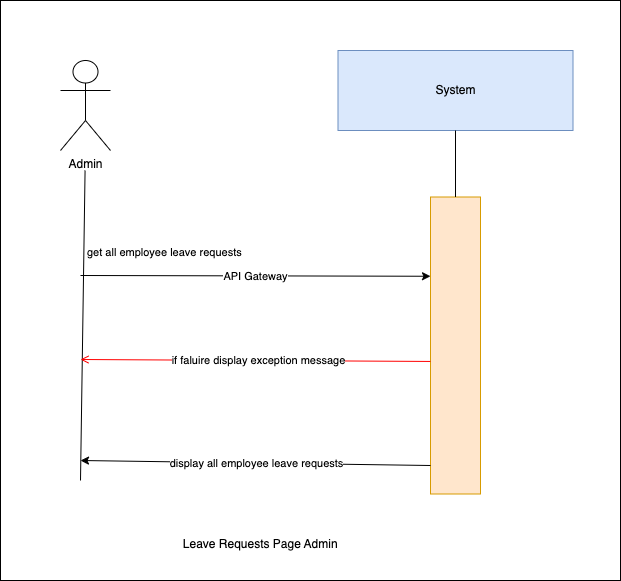

The diagram above was exported from draw.io. Its source (the exported page's mxGraphModel, read from the mxfile embedded in the PNG):
<mxGraphModel dx="1030" dy="500" grid="1" gridSize="10" guides="1" tooltips="1" connect="1" arrows="1" fold="1" page="1" pageScale="1" pageWidth="850" pageHeight="1100" background="#ffffff" math="0" shadow="0">
  <root>
    <mxCell id="0" />
    <mxCell id="1" parent="0" />
    <mxCell id="9" value="" style="whiteSpace=wrap;html=1;" vertex="1" parent="1">
      <mxGeometry x="150" y="240" width="620" height="580" as="geometry" />
    </mxCell>
    <mxCell id="0XNInrx-Nnn9Z4QuyvJh-1" value="System" style="rounded=0;whiteSpace=wrap;html=1;fillColor=#dae8fc;strokeColor=#6c8ebf;" parent="1" vertex="1">
      <mxGeometry x="487.5" y="290" width="235" height="80" as="geometry" />
    </mxCell>
    <mxCell id="0XNInrx-Nnn9Z4QuyvJh-2" value="" style="rounded=0;whiteSpace=wrap;html=1;fillColor=#ffe6cc;strokeColor=#d79b00;" parent="1" vertex="1">
      <mxGeometry x="580" y="436.5" width="50" height="297" as="geometry" />
    </mxCell>
    <mxCell id="0XNInrx-Nnn9Z4QuyvJh-3" value="" style="endArrow=none;html=1;rounded=0;entryX=0.5;entryY=1;entryDx=0;entryDy=0;exitX=0.5;exitY=0;exitDx=0;exitDy=0;" parent="1" source="0XNInrx-Nnn9Z4QuyvJh-2" target="0XNInrx-Nnn9Z4QuyvJh-1" edge="1">
      <mxGeometry width="50" height="50" relative="1" as="geometry">
        <mxPoint x="439" y="780" as="sourcePoint" />
        <mxPoint x="489" y="730" as="targetPoint" />
      </mxGeometry>
    </mxCell>
    <mxCell id="0XNInrx-Nnn9Z4QuyvJh-4" value="" style="endArrow=classic;html=1;rounded=0;entryX=0;entryY=0.25;entryDx=0;entryDy=0;" parent="1" edge="1">
      <mxGeometry relative="1" as="geometry">
        <mxPoint x="230" y="515" as="sourcePoint" />
        <mxPoint x="580" y="515.75" as="targetPoint" />
        <Array as="points" />
      </mxGeometry>
    </mxCell>
    <mxCell id="0XNInrx-Nnn9Z4QuyvJh-5" value="API Gateway" style="edgeLabel;resizable=0;html=1;;align=center;verticalAlign=middle;" parent="0XNInrx-Nnn9Z4QuyvJh-4" connectable="0" vertex="1">
      <mxGeometry relative="1" as="geometry" />
    </mxCell>
    <mxCell id="0XNInrx-Nnn9Z4QuyvJh-6" value="" style="endArrow=none;html=1;rounded=0;entryX=0.462;entryY=1;entryDx=0;entryDy=0;entryPerimeter=0;" parent="1" edge="1">
      <mxGeometry width="50" height="50" relative="1" as="geometry">
        <mxPoint x="230" y="720" as="sourcePoint" />
        <mxPoint x="234.57000000000016" y="410" as="targetPoint" />
      </mxGeometry>
    </mxCell>
    <mxCell id="0XNInrx-Nnn9Z4QuyvJh-7" value="Admin" style="shape=umlActor;verticalLabelPosition=bottom;verticalAlign=top;html=1;outlineConnect=0;" parent="1" vertex="1">
      <mxGeometry x="210" y="300" width="50" height="90" as="geometry" />
    </mxCell>
    <mxCell id="0XNInrx-Nnn9Z4QuyvJh-8" value="&amp;nbsp;Leave Requests Page Admin" style="text;html=1;align=center;verticalAlign=middle;resizable=0;points=[];autosize=1;strokeColor=none;fillColor=none;" parent="1" vertex="1">
      <mxGeometry x="317.5" y="769" width="180" height="30" as="geometry" />
    </mxCell>
    <mxCell id="0XNInrx-Nnn9Z4QuyvJh-9" value="" style="endArrow=classic;html=1;rounded=0;" parent="1" edge="1">
      <mxGeometry relative="1" as="geometry">
        <mxPoint x="580" y="705" as="sourcePoint" />
        <mxPoint x="230" y="700" as="targetPoint" />
        <Array as="points" />
      </mxGeometry>
    </mxCell>
    <mxCell id="0XNInrx-Nnn9Z4QuyvJh-10" value="display all employee leave requests" style="edgeLabel;resizable=0;html=1;;align=center;verticalAlign=middle;" parent="0XNInrx-Nnn9Z4QuyvJh-9" connectable="0" vertex="1">
      <mxGeometry relative="1" as="geometry" />
    </mxCell>
    <mxCell id="4" value="get all employee leave requests&amp;nbsp;" style="edgeLabel;resizable=0;html=1;;align=left;verticalAlign=bottom;" parent="1" connectable="0" vertex="1">
      <mxGeometry x="235" y="500" as="geometry" />
    </mxCell>
    <mxCell id="7" value="" style="endArrow=open;strokeColor=#FF0000;endFill=1;rounded=0;exitX=0;exitY=0.382;exitDx=0;exitDy=0;exitPerimeter=0;" parent="1" edge="1">
      <mxGeometry relative="1" as="geometry">
        <mxPoint x="580" y="600.954" as="sourcePoint" />
        <mxPoint x="230" y="599" as="targetPoint" />
        <Array as="points" />
      </mxGeometry>
    </mxCell>
    <mxCell id="8" value="if faluire display&amp;nbsp;exception message" style="edgeLabel;html=1;align=center;verticalAlign=middle;resizable=0;points=[];" parent="7" vertex="1" connectable="0">
      <mxGeometry x="-0.0067" relative="1" as="geometry">
        <mxPoint x="1" as="offset" />
      </mxGeometry>
    </mxCell>
  </root>
</mxGraphModel>